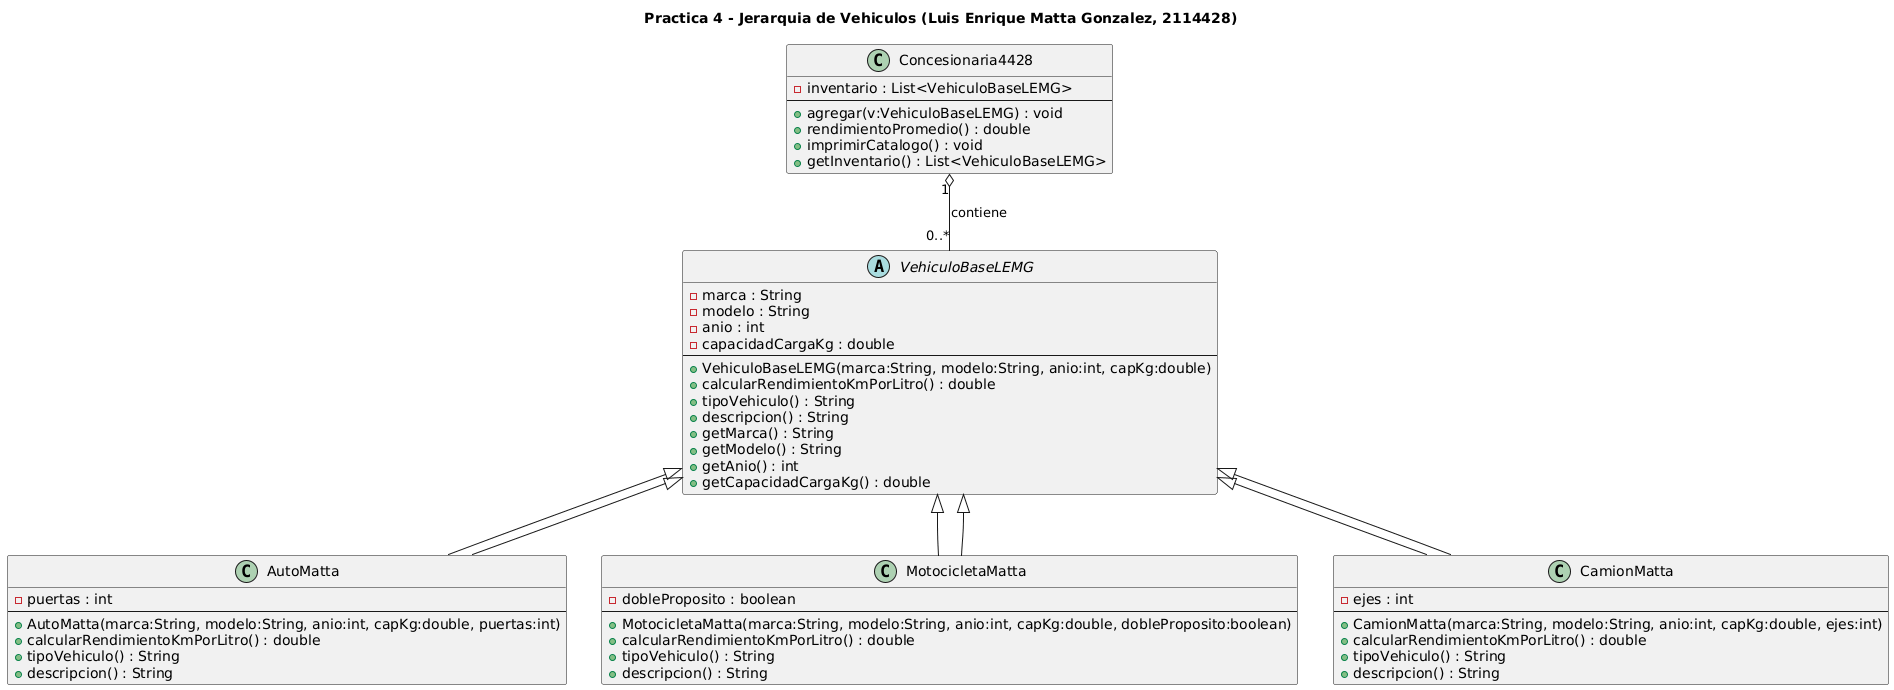

The diagram above was rendered by PlantUML. Its source (embedded in the PNG):
@startuml
title Practica 4 - Jerarquia de Vehiculos (Luis Enrique Matta Gonzalez, 2114428)

abstract class VehiculoBaseLEMG {
  - marca : String
  - modelo : String
  - anio : int
  - capacidadCargaKg : double
  --
  + VehiculoBaseLEMG(marca:String, modelo:String, anio:int, capKg:double)
  + calcularRendimientoKmPorLitro() : double
  + tipoVehiculo() : String
  + descripcion() : String
  + getMarca() : String
  + getModelo() : String
  + getAnio() : int
  + getCapacidadCargaKg() : double
}

class AutoMatta extends VehiculoBaseLEMG {
  - puertas : int
  --
  + AutoMatta(marca:String, modelo:String, anio:int, capKg:double, puertas:int)
  + calcularRendimientoKmPorLitro() : double
  + tipoVehiculo() : String
  + descripcion() : String
}

class MotocicletaMatta extends VehiculoBaseLEMG {
  - dobleProposito : boolean
  --
  + MotocicletaMatta(marca:String, modelo:String, anio:int, capKg:double, dobleProposito:boolean)
  + calcularRendimientoKmPorLitro() : double
  + tipoVehiculo() : String
  + descripcion() : String
}

class CamionMatta extends VehiculoBaseLEMG {
  - ejes : int
  --
  + CamionMatta(marca:String, modelo:String, anio:int, capKg:double, ejes:int)
  + calcularRendimientoKmPorLitro() : double
  + tipoVehiculo() : String
  + descripcion() : String
}

class Concesionaria4428 {
  - inventario : List<VehiculoBaseLEMG>
  --
  + agregar(v:VehiculoBaseLEMG) : void
  + rendimientoPromedio() : double
  + imprimirCatalogo() : void
  + getInventario() : List<VehiculoBaseLEMG>
}

VehiculoBaseLEMG <|-- AutoMatta
VehiculoBaseLEMG <|-- MotocicletaMatta
VehiculoBaseLEMG <|-- CamionMatta
Concesionaria4428 "1" o-- "0..*" VehiculoBaseLEMG : contiene
@enduml